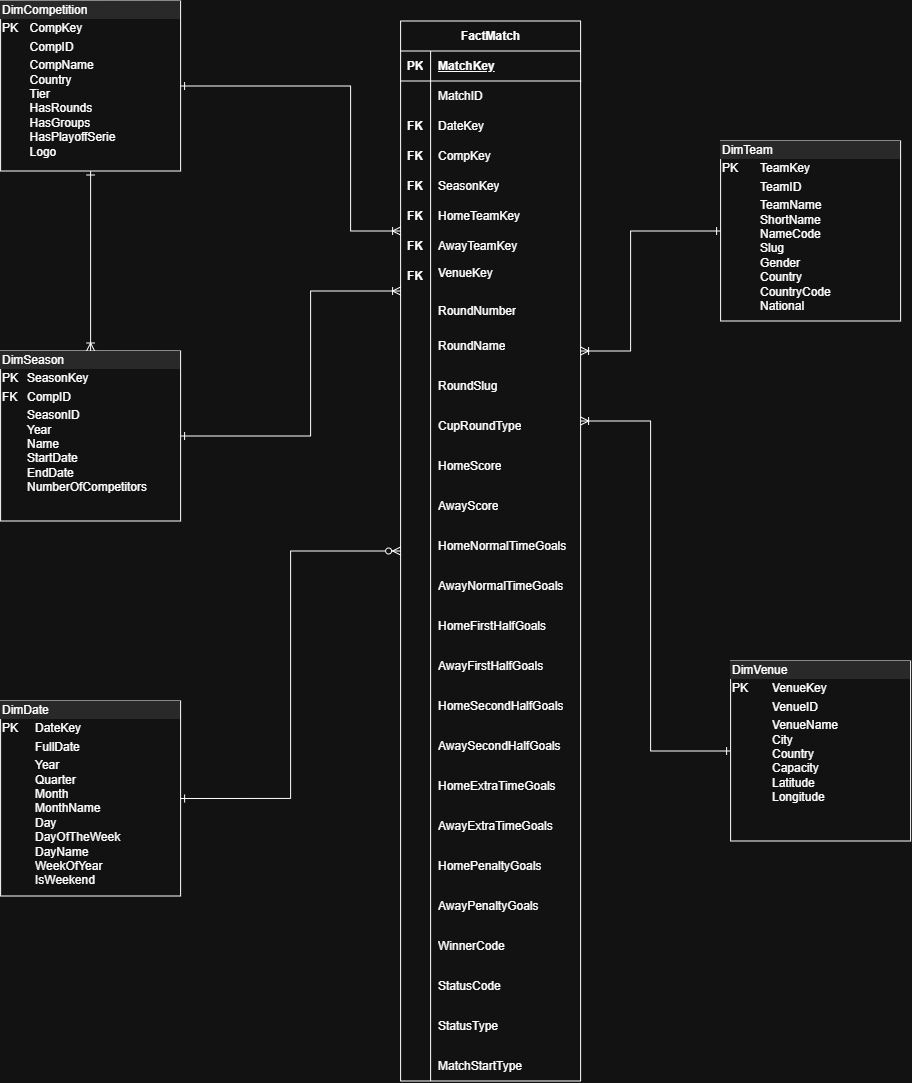

The diagram above was exported from draw.io. Its source (the exported page's mxGraphModel, read from the mxfile embedded in the PNG):
<mxGraphModel dx="2298" dy="877" grid="1" gridSize="10" guides="1" tooltips="1" connect="1" arrows="1" fold="1" page="1" pageScale="1" pageWidth="827" pageHeight="1169" math="0" shadow="0">
  <root>
    <mxCell id="0" />
    <mxCell id="1" parent="0" />
    <mxCell id="Zj043e90DWlODFg0-pXt-102" edge="1" parent="1" source="Zj043e90DWlODFg0-pXt-48" style="edgeStyle=orthogonalEdgeStyle;rounded=0;orthogonalLoop=1;jettySize=auto;html=1;exitX=1;exitY=0.5;exitDx=0;exitDy=0;entryX=0;entryY=0.5;entryDx=0;entryDy=0;endArrow=ERzeroToMany;endFill=0;startArrow=ERone;startFill=0;" target="Zj043e90DWlODFg0-pXt-55">
      <mxGeometry relative="1" as="geometry" />
    </mxCell>
    <mxCell id="Zj043e90DWlODFg0-pXt-48" parent="1" style="verticalAlign=top;align=left;overflow=fill;html=1;whiteSpace=wrap;" value="&lt;div style=&quot;box-sizing: border-box; width: 100%; background: rgb(228, 228, 228); padding: 2px;&quot;&gt;DimDate&lt;/div&gt;&lt;table style=&quot;width:100%;font-size:1em;&quot; cellpadding=&quot;2&quot; cellspacing=&quot;0&quot;&gt;&lt;tbody&gt;&lt;tr&gt;&lt;td&gt;PK&lt;/td&gt;&lt;td&gt;DateKey&lt;/td&gt;&lt;/tr&gt;&lt;tr&gt;&lt;td&gt;&lt;br&gt;&lt;/td&gt;&lt;td&gt;FullDate&lt;span style=&quot;white-space: pre;&quot;&gt;&#09;&lt;/span&gt;&lt;/td&gt;&lt;/tr&gt;&lt;tr&gt;&lt;td&gt;&lt;/td&gt;&lt;td&gt;Year&lt;br&gt;Quarter&lt;br&gt;Month&lt;br&gt;MonthName&lt;br&gt;Day&lt;br&gt;DayOfTheWeek&lt;br&gt;DayName&lt;br&gt;WeekOfYear&lt;br&gt;IsWeekend&lt;/td&gt;&lt;/tr&gt;&lt;/tbody&gt;&lt;/table&gt;" vertex="1">
      <mxGeometry height="195" width="180" x="-200" y="1010" as="geometry" />
    </mxCell>
    <mxCell id="Zj043e90DWlODFg0-pXt-99" edge="1" parent="1" source="Zj043e90DWlODFg0-pXt-49" style="edgeStyle=orthogonalEdgeStyle;rounded=0;orthogonalLoop=1;jettySize=auto;html=1;exitX=1;exitY=0.5;exitDx=0;exitDy=0;endArrow=ERoneToMany;endFill=0;startArrow=ERone;startFill=0;">
      <mxGeometry relative="1" as="geometry">
        <Array as="points">
          <mxPoint x="150.06" y="395.06" />
          <mxPoint x="150.06" y="540" />
        </Array>
        <mxPoint x="200" y="540" as="targetPoint" />
      </mxGeometry>
    </mxCell>
    <mxCell id="Zj043e90DWlODFg0-pXt-101" edge="1" parent="1" source="Zj043e90DWlODFg0-pXt-49" style="edgeStyle=orthogonalEdgeStyle;rounded=0;orthogonalLoop=1;jettySize=auto;html=1;exitX=0.5;exitY=1;exitDx=0;exitDy=0;entryX=0.5;entryY=0;entryDx=0;entryDy=0;endArrow=ERoneToMany;endFill=0;startArrow=ERone;startFill=0;" target="Zj043e90DWlODFg0-pXt-51">
      <mxGeometry relative="1" as="geometry" />
    </mxCell>
    <mxCell id="Zj043e90DWlODFg0-pXt-49" parent="1" style="verticalAlign=top;align=left;overflow=fill;html=1;whiteSpace=wrap;" value="&lt;div style=&quot;box-sizing: border-box; width: 100%; background: rgb(228, 228, 228); padding: 2px;&quot;&gt;DimCompetition&lt;/div&gt;&lt;table style=&quot;width:100%;font-size:1em;&quot; cellpadding=&quot;2&quot; cellspacing=&quot;0&quot;&gt;&lt;tbody&gt;&lt;tr&gt;&lt;td&gt;PK&lt;/td&gt;&lt;td&gt;CompKey&lt;/td&gt;&lt;/tr&gt;&lt;tr&gt;&lt;td&gt;&lt;br&gt;&lt;/td&gt;&lt;td&gt;CompID&lt;span style=&quot;white-space: pre;&quot;&gt;&#09;&lt;/span&gt;&lt;/td&gt;&lt;/tr&gt;&lt;tr&gt;&lt;td&gt;&lt;/td&gt;&lt;td&gt;CompName&lt;br&gt;Country&lt;br&gt;Tier&lt;br&gt;HasRounds&lt;br&gt;HasGroups&lt;br&gt;HasPlayoffSerie&lt;span style=&quot;white-space: pre;&quot;&gt;&#09;&lt;/span&gt;&lt;br&gt;Logo&lt;/td&gt;&lt;/tr&gt;&lt;/tbody&gt;&lt;/table&gt;" vertex="1">
      <mxGeometry height="170" width="180" x="-200" y="310" as="geometry" />
    </mxCell>
    <mxCell id="Zj043e90DWlODFg0-pXt-100" edge="1" parent="1" source="Zj043e90DWlODFg0-pXt-51" style="edgeStyle=orthogonalEdgeStyle;rounded=0;orthogonalLoop=1;jettySize=auto;html=1;exitX=1;exitY=0.5;exitDx=0;exitDy=0;endArrow=ERoneToMany;endFill=0;startArrow=ERone;startFill=0;">
      <mxGeometry relative="1" as="geometry">
        <Array as="points">
          <mxPoint x="110" y="745" />
          <mxPoint x="110" y="600" />
        </Array>
        <mxPoint x="200" y="600" as="targetPoint" />
      </mxGeometry>
    </mxCell>
    <mxCell id="Zj043e90DWlODFg0-pXt-51" parent="1" style="verticalAlign=top;align=left;overflow=fill;html=1;whiteSpace=wrap;" value="&lt;div style=&quot;box-sizing: border-box; width: 100%; background: rgb(228, 228, 228); padding: 2px;&quot;&gt;DimSeason&lt;/div&gt;&lt;table style=&quot;width:100%;font-size:1em;&quot; cellpadding=&quot;2&quot; cellspacing=&quot;0&quot;&gt;&lt;tbody&gt;&lt;tr&gt;&lt;td&gt;PK&lt;/td&gt;&lt;td&gt;SeasonKey&lt;/td&gt;&lt;/tr&gt;&lt;tr&gt;&lt;td&gt;FK&lt;/td&gt;&lt;td&gt;CompID&lt;span style=&quot;white-space: pre;&quot;&gt;&#09;&lt;/span&gt;&lt;/td&gt;&lt;/tr&gt;&lt;tr&gt;&lt;td&gt;&lt;br&gt;&lt;/td&gt;&lt;td&gt;SeasonID&lt;br&gt;Year&lt;br&gt;Name&lt;br&gt;StartDate&lt;span style=&quot;white-space: pre;&quot;&gt;&#09;&lt;/span&gt;&lt;br&gt;EndDate&lt;br&gt;NumberOfCompetitors&lt;/td&gt;&lt;/tr&gt;&lt;/tbody&gt;&lt;/table&gt;" vertex="1">
      <mxGeometry height="170" width="180" x="-200" y="660" as="geometry" />
    </mxCell>
    <mxCell id="Zj043e90DWlODFg0-pXt-104" edge="1" parent="1" source="Zj043e90DWlODFg0-pXt-52" style="edgeStyle=orthogonalEdgeStyle;rounded=0;orthogonalLoop=1;jettySize=auto;html=1;exitX=0;exitY=0.5;exitDx=0;exitDy=0;endArrow=ERoneToMany;endFill=0;startArrow=ERone;startFill=0;">
      <mxGeometry relative="1" as="geometry">
        <Array as="points">
          <mxPoint x="430" y="540" />
          <mxPoint x="430" y="660" />
        </Array>
        <mxPoint x="380" y="660" as="targetPoint" />
      </mxGeometry>
    </mxCell>
    <mxCell id="Zj043e90DWlODFg0-pXt-52" parent="1" style="verticalAlign=top;align=left;overflow=fill;html=1;whiteSpace=wrap;" value="&lt;div style=&quot;box-sizing: border-box; width: 100%; background: rgb(228, 228, 228); padding: 2px;&quot;&gt;DimTeam&lt;/div&gt;&lt;table style=&quot;width:100%;font-size:1em;&quot; cellpadding=&quot;2&quot; cellspacing=&quot;0&quot;&gt;&lt;tbody&gt;&lt;tr&gt;&lt;td&gt;PK&lt;/td&gt;&lt;td&gt;TeamKey&lt;/td&gt;&lt;/tr&gt;&lt;tr&gt;&lt;td&gt;&lt;br&gt;&lt;/td&gt;&lt;td&gt;TeamID&lt;span style=&quot;white-space: pre;&quot;&gt;&#09;&lt;/span&gt;&lt;/td&gt;&lt;/tr&gt;&lt;tr&gt;&lt;td&gt;&lt;br&gt;&lt;/td&gt;&lt;td&gt;TeamName&lt;br&gt;ShortName&lt;br&gt;NameCode&lt;br&gt;Slug&lt;span style=&quot;white-space: pre;&quot;&gt;&#09;&lt;/span&gt;&lt;br&gt;Gender&lt;br&gt;Country&lt;br&gt;CountryCode&lt;br&gt;National&lt;br&gt;&lt;/td&gt;&lt;/tr&gt;&lt;/tbody&gt;&lt;/table&gt;" vertex="1">
      <mxGeometry height="180" width="180" x="520" y="450" as="geometry" />
    </mxCell>
    <mxCell id="Zj043e90DWlODFg0-pXt-103" edge="1" parent="1" source="Zj043e90DWlODFg0-pXt-53" style="edgeStyle=orthogonalEdgeStyle;rounded=0;orthogonalLoop=1;jettySize=auto;html=1;exitX=0;exitY=0.5;exitDx=0;exitDy=0;endArrow=ERoneToMany;endFill=0;startArrow=ERone;startFill=0;">
      <mxGeometry relative="1" as="geometry">
        <Array as="points">
          <mxPoint x="450" y="1060" />
          <mxPoint x="450" y="730" />
        </Array>
        <mxPoint x="380" y="730" as="targetPoint" />
      </mxGeometry>
    </mxCell>
    <mxCell id="Zj043e90DWlODFg0-pXt-53" parent="1" style="verticalAlign=top;align=left;overflow=fill;html=1;whiteSpace=wrap;" value="&lt;div style=&quot;box-sizing: border-box; width: 100%; background: rgb(228, 228, 228); padding: 2px;&quot;&gt;DimVenue&lt;/div&gt;&lt;table style=&quot;width:100%;font-size:1em;&quot; cellpadding=&quot;2&quot; cellspacing=&quot;0&quot;&gt;&lt;tbody&gt;&lt;tr&gt;&lt;td&gt;PK&lt;/td&gt;&lt;td&gt;VenueKey&lt;/td&gt;&lt;/tr&gt;&lt;tr&gt;&lt;td&gt;&lt;br&gt;&lt;/td&gt;&lt;td&gt;VenueID&lt;span style=&quot;white-space: pre;&quot;&gt;&#09;&lt;/span&gt;&lt;/td&gt;&lt;/tr&gt;&lt;tr&gt;&lt;td&gt;&lt;br&gt;&lt;/td&gt;&lt;td&gt;VenueName&lt;br&gt;City&lt;br&gt;Country&lt;br&gt;Capacity&lt;br&gt;Latitude&lt;br&gt;Longitude&lt;br&gt;&lt;/td&gt;&lt;/tr&gt;&lt;/tbody&gt;&lt;/table&gt;" vertex="1">
      <mxGeometry height="180" width="180" x="530" y="970" as="geometry" />
    </mxCell>
    <mxCell id="Zj043e90DWlODFg0-pXt-55" parent="1" style="shape=table;startSize=30;container=1;collapsible=1;childLayout=tableLayout;fixedRows=1;rowLines=0;fontStyle=1;align=center;resizeLast=1;html=1;" value="FactMatch" vertex="1">
      <mxGeometry height="1060" width="180" x="200" y="330" as="geometry" />
    </mxCell>
    <mxCell id="Zj043e90DWlODFg0-pXt-56" parent="Zj043e90DWlODFg0-pXt-55" style="shape=tableRow;horizontal=0;startSize=0;swimlaneHead=0;swimlaneBody=0;fillColor=none;collapsible=0;dropTarget=0;points=[[0,0.5],[1,0.5]];portConstraint=eastwest;top=0;left=0;right=0;bottom=1;" value="" vertex="1">
      <mxGeometry height="30" width="180" y="30" as="geometry" />
    </mxCell>
    <mxCell id="Zj043e90DWlODFg0-pXt-57" parent="Zj043e90DWlODFg0-pXt-56" style="shape=partialRectangle;connectable=0;fillColor=none;top=0;left=0;bottom=0;right=0;fontStyle=1;overflow=hidden;whiteSpace=wrap;html=1;" value="PK" vertex="1">
      <mxGeometry height="30" width="30" as="geometry">
        <mxRectangle height="30" width="30" as="alternateBounds" />
      </mxGeometry>
    </mxCell>
    <mxCell id="Zj043e90DWlODFg0-pXt-58" parent="Zj043e90DWlODFg0-pXt-56" style="shape=partialRectangle;connectable=0;fillColor=none;top=0;left=0;bottom=0;right=0;align=left;spacingLeft=6;fontStyle=5;overflow=hidden;whiteSpace=wrap;html=1;" value="MatchKey" vertex="1">
      <mxGeometry height="30" width="150" x="30" as="geometry">
        <mxRectangle height="30" width="150" as="alternateBounds" />
      </mxGeometry>
    </mxCell>
    <mxCell id="Zj043e90DWlODFg0-pXt-59" parent="Zj043e90DWlODFg0-pXt-55" style="shape=tableRow;horizontal=0;startSize=0;swimlaneHead=0;swimlaneBody=0;fillColor=none;collapsible=0;dropTarget=0;points=[[0,0.5],[1,0.5]];portConstraint=eastwest;top=0;left=0;right=0;bottom=0;" value="" vertex="1">
      <mxGeometry height="30" width="180" y="60" as="geometry" />
    </mxCell>
    <mxCell id="Zj043e90DWlODFg0-pXt-60" parent="Zj043e90DWlODFg0-pXt-59" style="shape=partialRectangle;connectable=0;fillColor=none;top=0;left=0;bottom=0;right=0;editable=1;overflow=hidden;whiteSpace=wrap;html=1;" value="" vertex="1">
      <mxGeometry height="30" width="30" as="geometry">
        <mxRectangle height="30" width="30" as="alternateBounds" />
      </mxGeometry>
    </mxCell>
    <mxCell id="Zj043e90DWlODFg0-pXt-61" parent="Zj043e90DWlODFg0-pXt-59" style="shape=partialRectangle;connectable=0;fillColor=none;top=0;left=0;bottom=0;right=0;align=left;spacingLeft=6;overflow=hidden;whiteSpace=wrap;html=1;" value="MatchID" vertex="1">
      <mxGeometry height="30" width="150" x="30" as="geometry">
        <mxRectangle height="30" width="150" as="alternateBounds" />
      </mxGeometry>
    </mxCell>
    <mxCell id="Zj043e90DWlODFg0-pXt-62" parent="Zj043e90DWlODFg0-pXt-55" style="shape=tableRow;horizontal=0;startSize=0;swimlaneHead=0;swimlaneBody=0;fillColor=none;collapsible=0;dropTarget=0;points=[[0,0.5],[1,0.5]];portConstraint=eastwest;top=0;left=0;right=0;bottom=0;" value="" vertex="1">
      <mxGeometry height="30" width="180" y="90" as="geometry" />
    </mxCell>
    <mxCell id="Zj043e90DWlODFg0-pXt-63" parent="Zj043e90DWlODFg0-pXt-62" style="shape=partialRectangle;connectable=0;fillColor=none;top=0;left=0;bottom=0;right=0;editable=1;overflow=hidden;whiteSpace=wrap;html=1;" value="&lt;b&gt;FK&lt;/b&gt;" vertex="1">
      <mxGeometry height="30" width="30" as="geometry">
        <mxRectangle height="30" width="30" as="alternateBounds" />
      </mxGeometry>
    </mxCell>
    <mxCell id="Zj043e90DWlODFg0-pXt-64" parent="Zj043e90DWlODFg0-pXt-62" style="shape=partialRectangle;connectable=0;fillColor=none;top=0;left=0;bottom=0;right=0;align=left;spacingLeft=6;overflow=hidden;whiteSpace=wrap;html=1;" value="DateKey" vertex="1">
      <mxGeometry height="30" width="150" x="30" as="geometry">
        <mxRectangle height="30" width="150" as="alternateBounds" />
      </mxGeometry>
    </mxCell>
    <mxCell id="Zj043e90DWlODFg0-pXt-65" parent="Zj043e90DWlODFg0-pXt-55" style="shape=tableRow;horizontal=0;startSize=0;swimlaneHead=0;swimlaneBody=0;fillColor=none;collapsible=0;dropTarget=0;points=[[0,0.5],[1,0.5]];portConstraint=eastwest;top=0;left=0;right=0;bottom=0;" value="" vertex="1">
      <mxGeometry height="30" width="180" y="120" as="geometry" />
    </mxCell>
    <mxCell id="Zj043e90DWlODFg0-pXt-66" parent="Zj043e90DWlODFg0-pXt-65" style="shape=partialRectangle;connectable=0;fillColor=none;top=0;left=0;bottom=0;right=0;editable=1;overflow=hidden;whiteSpace=wrap;html=1;" value="&lt;b&gt;FK&lt;/b&gt;" vertex="1">
      <mxGeometry height="30" width="30" as="geometry">
        <mxRectangle height="30" width="30" as="alternateBounds" />
      </mxGeometry>
    </mxCell>
    <mxCell id="Zj043e90DWlODFg0-pXt-67" parent="Zj043e90DWlODFg0-pXt-65" style="shape=partialRectangle;connectable=0;fillColor=none;top=0;left=0;bottom=0;right=0;align=left;spacingLeft=6;overflow=hidden;whiteSpace=wrap;html=1;" value="CompKey" vertex="1">
      <mxGeometry height="30" width="150" x="30" as="geometry">
        <mxRectangle height="30" width="150" as="alternateBounds" />
      </mxGeometry>
    </mxCell>
    <mxCell id="Zj043e90DWlODFg0-pXt-68" parent="1" style="shape=partialRectangle;connectable=0;fillColor=none;top=0;left=0;bottom=0;right=0;align=left;spacingLeft=6;overflow=hidden;whiteSpace=wrap;html=1;" value="SeasonKey" vertex="1">
      <mxGeometry height="30" width="150" x="230" y="480" as="geometry">
        <mxRectangle height="30" width="150" as="alternateBounds" />
      </mxGeometry>
    </mxCell>
    <mxCell id="Zj043e90DWlODFg0-pXt-69" parent="1" style="shape=partialRectangle;connectable=0;fillColor=none;top=0;left=0;bottom=0;right=0;align=left;spacingLeft=6;overflow=hidden;whiteSpace=wrap;html=1;" value="HomeTeamKey" vertex="1">
      <mxGeometry height="30" width="150" x="230" y="510" as="geometry">
        <mxRectangle height="30" width="150" as="alternateBounds" />
      </mxGeometry>
    </mxCell>
    <mxCell id="Zj043e90DWlODFg0-pXt-70" parent="1" style="shape=partialRectangle;connectable=0;fillColor=none;top=0;left=0;bottom=0;right=0;align=left;spacingLeft=6;overflow=hidden;whiteSpace=wrap;html=1;" value="AwayTeamKey&lt;span style=&quot;white-space: pre;&quot;&gt;&#09;&lt;/span&gt;" vertex="1">
      <mxGeometry height="30" width="150" x="230" y="540" as="geometry">
        <mxRectangle height="30" width="150" as="alternateBounds" />
      </mxGeometry>
    </mxCell>
    <mxCell id="Zj043e90DWlODFg0-pXt-71" parent="1" style="shape=partialRectangle;connectable=0;fillColor=none;top=0;left=0;bottom=0;right=0;align=left;spacingLeft=6;overflow=hidden;whiteSpace=wrap;html=1;" value="VenueKey" vertex="1">
      <mxGeometry height="30" width="150" x="230" y="567.5" as="geometry">
        <mxRectangle height="30" width="150" as="alternateBounds" />
      </mxGeometry>
    </mxCell>
    <mxCell id="Zj043e90DWlODFg0-pXt-72" parent="1" style="shape=partialRectangle;connectable=0;fillColor=none;top=0;left=0;bottom=0;right=0;align=left;spacingLeft=6;overflow=hidden;whiteSpace=wrap;html=1;" value="RoundNumber" vertex="1">
      <mxGeometry height="30" width="150" x="230" y="605" as="geometry">
        <mxRectangle height="30" width="150" as="alternateBounds" />
      </mxGeometry>
    </mxCell>
    <mxCell id="Zj043e90DWlODFg0-pXt-73" parent="1" style="shape=partialRectangle;connectable=0;fillColor=none;top=0;left=0;bottom=0;right=0;align=left;spacingLeft=6;overflow=hidden;whiteSpace=wrap;html=1;" value="RoundName" vertex="1">
      <mxGeometry height="30" width="150" x="230" y="640" as="geometry">
        <mxRectangle height="30" width="150" as="alternateBounds" />
      </mxGeometry>
    </mxCell>
    <mxCell id="Zj043e90DWlODFg0-pXt-74" parent="1" style="shape=partialRectangle;connectable=0;fillColor=none;top=0;left=0;bottom=0;right=0;align=left;spacingLeft=6;overflow=hidden;whiteSpace=wrap;html=1;" value="RoundSlug" vertex="1">
      <mxGeometry height="30" width="150" x="230" y="680" as="geometry">
        <mxRectangle height="30" width="150" as="alternateBounds" />
      </mxGeometry>
    </mxCell>
    <mxCell id="Zj043e90DWlODFg0-pXt-75" parent="1" style="shape=partialRectangle;connectable=0;fillColor=none;top=0;left=0;bottom=0;right=0;align=left;spacingLeft=6;overflow=hidden;whiteSpace=wrap;html=1;" value="CupRoundType" vertex="1">
      <mxGeometry height="30" width="150" x="230" y="720" as="geometry">
        <mxRectangle height="30" width="150" as="alternateBounds" />
      </mxGeometry>
    </mxCell>
    <mxCell id="Zj043e90DWlODFg0-pXt-76" parent="1" style="shape=partialRectangle;connectable=0;fillColor=none;top=0;left=0;bottom=0;right=0;align=left;spacingLeft=6;overflow=hidden;whiteSpace=wrap;html=1;" value="HomeScore" vertex="1">
      <mxGeometry height="30" width="150" x="230" y="760" as="geometry">
        <mxRectangle height="30" width="150" as="alternateBounds" />
      </mxGeometry>
    </mxCell>
    <mxCell id="Zj043e90DWlODFg0-pXt-77" parent="1" style="shape=partialRectangle;connectable=0;fillColor=none;top=0;left=0;bottom=0;right=0;align=left;spacingLeft=6;overflow=hidden;whiteSpace=wrap;html=1;" value="AwayScore" vertex="1">
      <mxGeometry height="30" width="150" x="230" y="800" as="geometry">
        <mxRectangle height="30" width="150" as="alternateBounds" />
      </mxGeometry>
    </mxCell>
    <mxCell id="Zj043e90DWlODFg0-pXt-78" parent="1" style="shape=partialRectangle;connectable=0;fillColor=none;top=0;left=0;bottom=0;right=0;align=left;spacingLeft=6;overflow=hidden;whiteSpace=wrap;html=1;" value="HomeNormalTimeGoals" vertex="1">
      <mxGeometry height="30" width="150" x="230" y="840" as="geometry">
        <mxRectangle height="30" width="150" as="alternateBounds" />
      </mxGeometry>
    </mxCell>
    <mxCell id="Zj043e90DWlODFg0-pXt-79" parent="1" style="shape=partialRectangle;connectable=0;fillColor=none;top=0;left=0;bottom=0;right=0;align=left;spacingLeft=6;overflow=hidden;whiteSpace=wrap;html=1;" value="AwayNormalTimeGoals" vertex="1">
      <mxGeometry height="30" width="150" x="230" y="880" as="geometry">
        <mxRectangle height="30" width="150" as="alternateBounds" />
      </mxGeometry>
    </mxCell>
    <mxCell id="Zj043e90DWlODFg0-pXt-80" parent="1" style="shape=partialRectangle;connectable=0;fillColor=none;top=0;left=0;bottom=0;right=0;align=left;spacingLeft=6;overflow=hidden;whiteSpace=wrap;html=1;" value="HomeFirstHalfGoals" vertex="1">
      <mxGeometry height="30" width="150" x="230" y="920" as="geometry">
        <mxRectangle height="30" width="150" as="alternateBounds" />
      </mxGeometry>
    </mxCell>
    <mxCell id="Zj043e90DWlODFg0-pXt-81" parent="1" style="shape=partialRectangle;connectable=0;fillColor=none;top=0;left=0;bottom=0;right=0;align=left;spacingLeft=6;overflow=hidden;whiteSpace=wrap;html=1;" value="AwayFirstHalfGoals" vertex="1">
      <mxGeometry height="30" width="150" x="230" y="960" as="geometry">
        <mxRectangle height="30" width="150" as="alternateBounds" />
      </mxGeometry>
    </mxCell>
    <mxCell id="Zj043e90DWlODFg0-pXt-83" parent="1" style="shape=partialRectangle;connectable=0;fillColor=none;top=0;left=0;bottom=0;right=0;align=left;spacingLeft=6;overflow=hidden;whiteSpace=wrap;html=1;" value="HomeSecondHalfGoals" vertex="1">
      <mxGeometry height="30" width="150" x="230" y="1000" as="geometry">
        <mxRectangle height="30" width="150" as="alternateBounds" />
      </mxGeometry>
    </mxCell>
    <mxCell id="Zj043e90DWlODFg0-pXt-84" parent="1" style="shape=partialRectangle;connectable=0;fillColor=none;top=0;left=0;bottom=0;right=0;align=left;spacingLeft=6;overflow=hidden;whiteSpace=wrap;html=1;" value="AwaySecondHalfGoals" vertex="1">
      <mxGeometry height="30" width="150" x="230" y="1040" as="geometry">
        <mxRectangle height="30" width="150" as="alternateBounds" />
      </mxGeometry>
    </mxCell>
    <mxCell id="Zj043e90DWlODFg0-pXt-85" parent="1" style="shape=partialRectangle;connectable=0;fillColor=none;top=0;left=0;bottom=0;right=0;align=left;spacingLeft=6;overflow=hidden;whiteSpace=wrap;html=1;" value="HomeExtraTimeGoals" vertex="1">
      <mxGeometry height="30" width="150" x="230" y="1080" as="geometry">
        <mxRectangle height="30" width="150" as="alternateBounds" />
      </mxGeometry>
    </mxCell>
    <mxCell id="Zj043e90DWlODFg0-pXt-86" parent="1" style="shape=partialRectangle;connectable=0;fillColor=none;top=0;left=0;bottom=0;right=0;align=left;spacingLeft=6;overflow=hidden;whiteSpace=wrap;html=1;" value="AwayExtraTimeGoals" vertex="1">
      <mxGeometry height="30" width="150" x="230" y="1120" as="geometry">
        <mxRectangle height="30" width="150" as="alternateBounds" />
      </mxGeometry>
    </mxCell>
    <mxCell id="Zj043e90DWlODFg0-pXt-87" parent="1" style="shape=partialRectangle;connectable=0;fillColor=none;top=0;left=0;bottom=0;right=0;align=left;spacingLeft=6;overflow=hidden;whiteSpace=wrap;html=1;" value="HomePenaltyGoals" vertex="1">
      <mxGeometry height="30" width="150" x="230" y="1160" as="geometry">
        <mxRectangle height="30" width="150" as="alternateBounds" />
      </mxGeometry>
    </mxCell>
    <mxCell id="Zj043e90DWlODFg0-pXt-88" parent="1" style="shape=partialRectangle;connectable=0;fillColor=none;top=0;left=0;bottom=0;right=0;align=left;spacingLeft=6;overflow=hidden;whiteSpace=wrap;html=1;" value="AwayPenaltyGoals" vertex="1">
      <mxGeometry height="30" width="150" x="230" y="1200" as="geometry">
        <mxRectangle height="30" width="150" as="alternateBounds" />
      </mxGeometry>
    </mxCell>
    <mxCell id="Zj043e90DWlODFg0-pXt-89" parent="1" style="shape=partialRectangle;connectable=0;fillColor=none;top=0;left=0;bottom=0;right=0;align=left;spacingLeft=6;overflow=hidden;whiteSpace=wrap;html=1;" value="WinnerCode" vertex="1">
      <mxGeometry height="30" width="150" x="230" y="1240" as="geometry">
        <mxRectangle height="30" width="150" as="alternateBounds" />
      </mxGeometry>
    </mxCell>
    <mxCell id="Zj043e90DWlODFg0-pXt-90" parent="1" style="shape=partialRectangle;connectable=0;fillColor=none;top=0;left=0;bottom=0;right=0;align=left;spacingLeft=6;overflow=hidden;whiteSpace=wrap;html=1;" value="StatusCode" vertex="1">
      <mxGeometry height="30" width="150" x="230" y="1280" as="geometry">
        <mxRectangle height="30" width="150" as="alternateBounds" />
      </mxGeometry>
    </mxCell>
    <mxCell id="Zj043e90DWlODFg0-pXt-91" parent="1" style="shape=partialRectangle;connectable=0;fillColor=none;top=0;left=0;bottom=0;right=0;align=left;spacingLeft=6;overflow=hidden;whiteSpace=wrap;html=1;" value="StatusType" vertex="1">
      <mxGeometry height="30" width="150" x="230" y="1320" as="geometry">
        <mxRectangle height="30" width="150" as="alternateBounds" />
      </mxGeometry>
    </mxCell>
    <mxCell id="Zj043e90DWlODFg0-pXt-92" parent="1" style="shape=partialRectangle;connectable=0;fillColor=none;top=0;left=0;bottom=0;right=0;align=left;spacingLeft=6;overflow=hidden;whiteSpace=wrap;html=1;" value="MatchStartType" vertex="1">
      <mxGeometry height="30" width="150" x="230" y="1360" as="geometry">
        <mxRectangle height="30" width="150" as="alternateBounds" />
      </mxGeometry>
    </mxCell>
    <mxCell id="Zj043e90DWlODFg0-pXt-93" edge="1" parent="1" style="endArrow=none;html=1;rounded=0;" value="">
      <mxGeometry height="50" relative="1" width="50" as="geometry">
        <mxPoint x="230" y="1390" as="sourcePoint" />
        <mxPoint x="230" y="480" as="targetPoint" />
      </mxGeometry>
    </mxCell>
    <mxCell id="Zj043e90DWlODFg0-pXt-94" parent="1" style="shape=partialRectangle;connectable=0;fillColor=none;top=0;left=0;bottom=0;right=0;editable=1;overflow=hidden;whiteSpace=wrap;html=1;" value="&lt;b&gt;FK&lt;/b&gt;" vertex="1">
      <mxGeometry height="30" width="30" x="200" y="480" as="geometry">
        <mxRectangle height="30" width="30" as="alternateBounds" />
      </mxGeometry>
    </mxCell>
    <mxCell id="Zj043e90DWlODFg0-pXt-95" parent="1" style="shape=partialRectangle;connectable=0;fillColor=none;top=0;left=0;bottom=0;right=0;editable=1;overflow=hidden;whiteSpace=wrap;html=1;" value="&lt;b&gt;FK&lt;/b&gt;" vertex="1">
      <mxGeometry height="30" width="30" x="200" y="510" as="geometry">
        <mxRectangle height="30" width="30" as="alternateBounds" />
      </mxGeometry>
    </mxCell>
    <mxCell id="Zj043e90DWlODFg0-pXt-96" parent="1" style="shape=partialRectangle;connectable=0;fillColor=none;top=0;left=0;bottom=0;right=0;editable=1;overflow=hidden;whiteSpace=wrap;html=1;" value="&lt;b&gt;FK&lt;/b&gt;" vertex="1">
      <mxGeometry height="30" width="30" x="200" y="540" as="geometry">
        <mxRectangle height="30" width="30" as="alternateBounds" />
      </mxGeometry>
    </mxCell>
    <mxCell id="Zj043e90DWlODFg0-pXt-97" parent="1" style="shape=partialRectangle;connectable=0;fillColor=none;top=0;left=0;bottom=0;right=0;editable=1;overflow=hidden;whiteSpace=wrap;html=1;" value="&lt;b&gt;FK&lt;/b&gt;" vertex="1">
      <mxGeometry height="30" width="30" x="200" y="570" as="geometry">
        <mxRectangle height="30" width="30" as="alternateBounds" />
      </mxGeometry>
    </mxCell>
  </root>
</mxGraphModel>